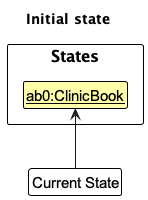

The diagram above was rendered by PlantUML. Its source (embedded in the PNG):
@startuml
!include style.puml
skinparam ClassFontColor #000000
skinparam ClassBorderColor #000000
skinparam ClassBackgroundColor #FFFFAA

title Initial state

package States {
    class State1 as "<u>ab0:ClinicBook</u>"
}

class Pointer as "Current State" #FFFFFF
Pointer -up-> State1

hide State2
hide State3
@enduml